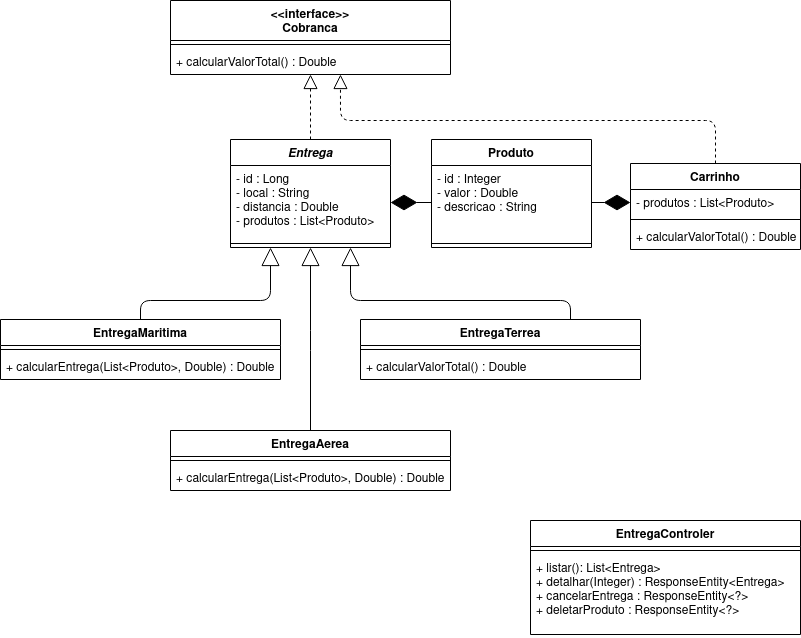

The diagram above was exported from draw.io. Its source (the exported page's mxGraphModel, read from the mxfile embedded in the PNG):
<mxGraphModel dx="868" dy="432" grid="1" gridSize="10" guides="1" tooltips="1" connect="1" arrows="1" fold="1" page="1" pageScale="1" pageWidth="850" pageHeight="1100" math="0" shadow="0">
  <root>
    <mxCell id="0" />
    <mxCell id="1" parent="0" />
    <mxCell id="kmFJDz2NkDc2EbysI2EV-1" value="&lt;&lt;interface&gt;&gt;&#10;Cobranca" style="swimlane;fontStyle=1;align=center;verticalAlign=top;childLayout=stackLayout;horizontal=1;startSize=40;horizontalStack=0;resizeParent=1;resizeParentMax=0;resizeLast=0;collapsible=1;marginBottom=0;" parent="1" vertex="1">
      <mxGeometry x="210" y="40" width="280" height="74" as="geometry" />
    </mxCell>
    <mxCell id="kmFJDz2NkDc2EbysI2EV-3" value="" style="line;strokeWidth=1;fillColor=none;align=left;verticalAlign=middle;spacingTop=-1;spacingLeft=3;spacingRight=3;rotatable=0;labelPosition=right;points=[];portConstraint=eastwest;" parent="kmFJDz2NkDc2EbysI2EV-1" vertex="1">
      <mxGeometry y="40" width="280" height="8" as="geometry" />
    </mxCell>
    <mxCell id="kmFJDz2NkDc2EbysI2EV-4" value="+ calcularValorTotal() : Double" style="text;strokeColor=none;fillColor=none;align=left;verticalAlign=top;spacingLeft=4;spacingRight=4;overflow=hidden;rotatable=0;points=[[0,0.5],[1,0.5]];portConstraint=eastwest;" parent="kmFJDz2NkDc2EbysI2EV-1" vertex="1">
      <mxGeometry y="48" width="280" height="26" as="geometry" />
    </mxCell>
    <mxCell id="kmFJDz2NkDc2EbysI2EV-9" value="EntregaControler" style="swimlane;fontStyle=1;align=center;verticalAlign=top;childLayout=stackLayout;horizontal=1;startSize=26;horizontalStack=0;resizeParent=1;resizeParentMax=0;resizeLast=0;collapsible=1;marginBottom=0;" parent="1" vertex="1">
      <mxGeometry x="570" y="560" width="270" height="114" as="geometry" />
    </mxCell>
    <mxCell id="kmFJDz2NkDc2EbysI2EV-11" value="" style="line;strokeWidth=1;fillColor=none;align=left;verticalAlign=middle;spacingTop=-1;spacingLeft=3;spacingRight=3;rotatable=0;labelPosition=right;points=[];portConstraint=eastwest;" parent="kmFJDz2NkDc2EbysI2EV-9" vertex="1">
      <mxGeometry y="26" width="270" height="8" as="geometry" />
    </mxCell>
    <mxCell id="kmFJDz2NkDc2EbysI2EV-12" value="+ listar(): List&lt;Entrega&gt;&#10;+ detalhar(Integer) : ResponseEntity&lt;Entrega&gt;&#10;+ cancelarEntrega : ResponseEntity&lt;?&gt;&#10;+ deletarProduto : ResponseEntity&lt;?&gt;" style="text;strokeColor=none;fillColor=none;align=left;verticalAlign=top;spacingLeft=4;spacingRight=4;overflow=hidden;rotatable=0;points=[[0,0.5],[1,0.5]];portConstraint=eastwest;" parent="kmFJDz2NkDc2EbysI2EV-9" vertex="1">
      <mxGeometry y="34" width="270" height="80" as="geometry" />
    </mxCell>
    <mxCell id="kmFJDz2NkDc2EbysI2EV-13" value="Entrega" style="swimlane;fontStyle=3;align=center;verticalAlign=top;childLayout=stackLayout;horizontal=1;startSize=26;horizontalStack=0;resizeParent=1;resizeParentMax=0;resizeLast=0;collapsible=1;marginBottom=0;" parent="1" vertex="1">
      <mxGeometry x="270" y="179" width="160" height="108" as="geometry" />
    </mxCell>
    <mxCell id="kmFJDz2NkDc2EbysI2EV-14" value="- id : Long&#10;- local : String&#10;- distancia : Double&#10;- produtos : List&lt;Produto&gt;&#10;" style="text;strokeColor=none;fillColor=none;align=left;verticalAlign=top;spacingLeft=4;spacingRight=4;overflow=hidden;rotatable=0;points=[[0,0.5],[1,0.5]];portConstraint=eastwest;" parent="kmFJDz2NkDc2EbysI2EV-13" vertex="1">
      <mxGeometry y="26" width="160" height="74" as="geometry" />
    </mxCell>
    <mxCell id="kmFJDz2NkDc2EbysI2EV-15" value="" style="line;strokeWidth=1;fillColor=none;align=left;verticalAlign=middle;spacingTop=-1;spacingLeft=3;spacingRight=3;rotatable=0;labelPosition=right;points=[];portConstraint=eastwest;" parent="kmFJDz2NkDc2EbysI2EV-13" vertex="1">
      <mxGeometry y="100" width="160" height="8" as="geometry" />
    </mxCell>
    <mxCell id="kmFJDz2NkDc2EbysI2EV-17" value="Produto" style="swimlane;fontStyle=1;align=center;verticalAlign=top;childLayout=stackLayout;horizontal=1;startSize=26;horizontalStack=0;resizeParent=1;resizeParentMax=0;resizeLast=0;collapsible=1;marginBottom=0;" parent="1" vertex="1">
      <mxGeometry x="471" y="179" width="160" height="108" as="geometry" />
    </mxCell>
    <mxCell id="kmFJDz2NkDc2EbysI2EV-18" value="- id : Integer&#10;- valor : Double&#10;- descricao : String" style="text;strokeColor=none;fillColor=none;align=left;verticalAlign=top;spacingLeft=4;spacingRight=4;overflow=hidden;rotatable=0;points=[[0,0.5],[1,0.5]];portConstraint=eastwest;" parent="kmFJDz2NkDc2EbysI2EV-17" vertex="1">
      <mxGeometry y="26" width="160" height="74" as="geometry" />
    </mxCell>
    <mxCell id="kmFJDz2NkDc2EbysI2EV-19" value="" style="line;strokeWidth=1;fillColor=none;align=left;verticalAlign=middle;spacingTop=-1;spacingLeft=3;spacingRight=3;rotatable=0;labelPosition=right;points=[];portConstraint=eastwest;" parent="kmFJDz2NkDc2EbysI2EV-17" vertex="1">
      <mxGeometry y="100" width="160" height="8" as="geometry" />
    </mxCell>
    <mxCell id="kmFJDz2NkDc2EbysI2EV-23" value="EntregaMaritima" style="swimlane;fontStyle=1;align=center;verticalAlign=top;childLayout=stackLayout;horizontal=1;startSize=26;horizontalStack=0;resizeParent=1;resizeParentMax=0;resizeLast=0;collapsible=1;marginBottom=0;" parent="1" vertex="1">
      <mxGeometry x="40" y="359" width="280" height="60" as="geometry" />
    </mxCell>
    <mxCell id="kmFJDz2NkDc2EbysI2EV-25" value="" style="line;strokeWidth=1;fillColor=none;align=left;verticalAlign=middle;spacingTop=-1;spacingLeft=3;spacingRight=3;rotatable=0;labelPosition=right;points=[];portConstraint=eastwest;" parent="kmFJDz2NkDc2EbysI2EV-23" vertex="1">
      <mxGeometry y="26" width="280" height="8" as="geometry" />
    </mxCell>
    <mxCell id="kmFJDz2NkDc2EbysI2EV-26" value="+ calcularEntrega(List&lt;Produto&gt;, Double) : Double" style="text;strokeColor=none;fillColor=none;align=left;verticalAlign=top;spacingLeft=4;spacingRight=4;overflow=hidden;rotatable=0;points=[[0,0.5],[1,0.5]];portConstraint=eastwest;" parent="kmFJDz2NkDc2EbysI2EV-23" vertex="1">
      <mxGeometry y="34" width="280" height="26" as="geometry" />
    </mxCell>
    <mxCell id="kmFJDz2NkDc2EbysI2EV-27" value="EntregaTerrea" style="swimlane;fontStyle=1;align=center;verticalAlign=top;childLayout=stackLayout;horizontal=1;startSize=26;horizontalStack=0;resizeParent=1;resizeParentMax=0;resizeLast=0;collapsible=1;marginBottom=0;" parent="1" vertex="1">
      <mxGeometry x="400" y="359" width="280" height="60" as="geometry" />
    </mxCell>
    <mxCell id="kmFJDz2NkDc2EbysI2EV-29" value="" style="line;strokeWidth=1;fillColor=none;align=left;verticalAlign=middle;spacingTop=-1;spacingLeft=3;spacingRight=3;rotatable=0;labelPosition=right;points=[];portConstraint=eastwest;" parent="kmFJDz2NkDc2EbysI2EV-27" vertex="1">
      <mxGeometry y="26" width="280" height="8" as="geometry" />
    </mxCell>
    <mxCell id="kmFJDz2NkDc2EbysI2EV-30" value="+ calcularValorTotal() : Double" style="text;strokeColor=none;fillColor=none;align=left;verticalAlign=top;spacingLeft=4;spacingRight=4;overflow=hidden;rotatable=0;points=[[0,0.5],[1,0.5]];portConstraint=eastwest;" parent="kmFJDz2NkDc2EbysI2EV-27" vertex="1">
      <mxGeometry y="34" width="280" height="26" as="geometry" />
    </mxCell>
    <mxCell id="kmFJDz2NkDc2EbysI2EV-31" value="EntregaAerea" style="swimlane;fontStyle=1;align=center;verticalAlign=top;childLayout=stackLayout;horizontal=1;startSize=26;horizontalStack=0;resizeParent=1;resizeParentMax=0;resizeLast=0;collapsible=1;marginBottom=0;" parent="1" vertex="1">
      <mxGeometry x="210" y="470" width="280" height="60" as="geometry" />
    </mxCell>
    <mxCell id="kmFJDz2NkDc2EbysI2EV-33" value="" style="line;strokeWidth=1;fillColor=none;align=left;verticalAlign=middle;spacingTop=-1;spacingLeft=3;spacingRight=3;rotatable=0;labelPosition=right;points=[];portConstraint=eastwest;" parent="kmFJDz2NkDc2EbysI2EV-31" vertex="1">
      <mxGeometry y="26" width="280" height="8" as="geometry" />
    </mxCell>
    <mxCell id="kmFJDz2NkDc2EbysI2EV-34" value="+ calcularEntrega(List&lt;Produto&gt;, Double) : Double" style="text;strokeColor=none;fillColor=none;align=left;verticalAlign=top;spacingLeft=4;spacingRight=4;overflow=hidden;rotatable=0;points=[[0,0.5],[1,0.5]];portConstraint=eastwest;" parent="kmFJDz2NkDc2EbysI2EV-31" vertex="1">
      <mxGeometry y="34" width="280" height="26" as="geometry" />
    </mxCell>
    <mxCell id="kmFJDz2NkDc2EbysI2EV-35" value="" style="endArrow=block;dashed=1;endFill=0;endSize=12;html=1;entryX=0.5;entryY=1;entryDx=0;entryDy=0;exitX=0.5;exitY=0;exitDx=0;exitDy=0;" parent="1" source="kmFJDz2NkDc2EbysI2EV-13" target="kmFJDz2NkDc2EbysI2EV-1" edge="1">
      <mxGeometry width="160" relative="1" as="geometry">
        <mxPoint x="350" y="170" as="sourcePoint" />
        <mxPoint x="510" y="330" as="targetPoint" />
      </mxGeometry>
    </mxCell>
    <mxCell id="bhfD6hf6s2wNc_LxTWoz-5" value="" style="endArrow=block;dashed=1;endFill=0;endSize=12;html=1;exitX=0.5;exitY=0;exitDx=0;exitDy=0;entryX=0.607;entryY=1;entryDx=0;entryDy=0;entryPerimeter=0;" edge="1" parent="1" source="bhfD6hf6s2wNc_LxTWoz-9" target="kmFJDz2NkDc2EbysI2EV-4">
      <mxGeometry width="160" relative="1" as="geometry">
        <mxPoint x="567.04" y="201.80999999999995" as="sourcePoint" />
        <mxPoint x="350" y="110" as="targetPoint" />
        <Array as="points">
          <mxPoint x="755" y="160" />
          <mxPoint x="380" y="160" />
        </Array>
      </mxGeometry>
    </mxCell>
    <mxCell id="bhfD6hf6s2wNc_LxTWoz-6" value="" style="endArrow=block;endSize=16;endFill=0;html=1;exitX=0.5;exitY=0;exitDx=0;exitDy=0;entryX=0.25;entryY=1;entryDx=0;entryDy=0;" edge="1" parent="1" source="kmFJDz2NkDc2EbysI2EV-23" target="kmFJDz2NkDc2EbysI2EV-13">
      <mxGeometry x="-0.6968" y="226" width="160" relative="1" as="geometry">
        <mxPoint x="340" y="230" as="sourcePoint" />
        <mxPoint x="350" y="290" as="targetPoint" />
        <Array as="points">
          <mxPoint x="180" y="340" />
          <mxPoint x="310" y="340" />
        </Array>
        <mxPoint x="-1" as="offset" />
      </mxGeometry>
    </mxCell>
    <mxCell id="bhfD6hf6s2wNc_LxTWoz-7" value="" style="endArrow=block;endSize=16;endFill=0;html=1;exitX=0.75;exitY=0;exitDx=0;exitDy=0;entryX=0.75;entryY=1;entryDx=0;entryDy=0;" edge="1" parent="1" source="kmFJDz2NkDc2EbysI2EV-27" target="kmFJDz2NkDc2EbysI2EV-13">
      <mxGeometry x="-0.6968" y="226" width="160" relative="1" as="geometry">
        <mxPoint x="190" y="369" as="sourcePoint" />
        <mxPoint x="320" y="297" as="targetPoint" />
        <Array as="points">
          <mxPoint x="610" y="340" />
          <mxPoint x="390" y="340" />
        </Array>
        <mxPoint x="-1" as="offset" />
      </mxGeometry>
    </mxCell>
    <mxCell id="bhfD6hf6s2wNc_LxTWoz-8" value="" style="endArrow=block;endSize=16;endFill=0;html=1;exitX=0.5;exitY=0;exitDx=0;exitDy=0;entryX=0.5;entryY=1;entryDx=0;entryDy=0;" edge="1" parent="1" source="kmFJDz2NkDc2EbysI2EV-31" target="kmFJDz2NkDc2EbysI2EV-13">
      <mxGeometry x="-0.6968" y="226" width="160" relative="1" as="geometry">
        <mxPoint x="620" y="369" as="sourcePoint" />
        <mxPoint x="400" y="297" as="targetPoint" />
        <Array as="points">
          <mxPoint x="350" y="380" />
        </Array>
        <mxPoint x="-1" as="offset" />
      </mxGeometry>
    </mxCell>
    <mxCell id="bhfD6hf6s2wNc_LxTWoz-9" value="Carrinho" style="swimlane;fontStyle=1;align=center;verticalAlign=top;childLayout=stackLayout;horizontal=1;startSize=26;horizontalStack=0;resizeParent=1;resizeParentMax=0;resizeLast=0;collapsible=1;marginBottom=0;" vertex="1" parent="1">
      <mxGeometry x="670" y="203" width="170" height="86" as="geometry" />
    </mxCell>
    <mxCell id="bhfD6hf6s2wNc_LxTWoz-10" value="- produtos : List&lt;Produto&gt;" style="text;strokeColor=none;fillColor=none;align=left;verticalAlign=top;spacingLeft=4;spacingRight=4;overflow=hidden;rotatable=0;points=[[0,0.5],[1,0.5]];portConstraint=eastwest;" vertex="1" parent="bhfD6hf6s2wNc_LxTWoz-9">
      <mxGeometry y="26" width="170" height="26" as="geometry" />
    </mxCell>
    <mxCell id="bhfD6hf6s2wNc_LxTWoz-11" value="" style="line;strokeWidth=1;fillColor=none;align=left;verticalAlign=middle;spacingTop=-1;spacingLeft=3;spacingRight=3;rotatable=0;labelPosition=right;points=[];portConstraint=eastwest;" vertex="1" parent="bhfD6hf6s2wNc_LxTWoz-9">
      <mxGeometry y="52" width="170" height="8" as="geometry" />
    </mxCell>
    <mxCell id="bhfD6hf6s2wNc_LxTWoz-12" value="+ calcularValorTotal() : Double" style="text;strokeColor=none;fillColor=none;align=left;verticalAlign=top;spacingLeft=4;spacingRight=4;overflow=hidden;rotatable=0;points=[[0,0.5],[1,0.5]];portConstraint=eastwest;" vertex="1" parent="bhfD6hf6s2wNc_LxTWoz-9">
      <mxGeometry y="60" width="170" height="26" as="geometry" />
    </mxCell>
    <mxCell id="bhfD6hf6s2wNc_LxTWoz-15" value="" style="endArrow=diamondThin;endFill=1;endSize=24;html=1;entryX=0;entryY=0.5;entryDx=0;entryDy=0;exitX=1;exitY=0.5;exitDx=0;exitDy=0;" edge="1" parent="1" source="kmFJDz2NkDc2EbysI2EV-18" target="bhfD6hf6s2wNc_LxTWoz-10">
      <mxGeometry width="160" relative="1" as="geometry">
        <mxPoint x="350" y="300" as="sourcePoint" />
        <mxPoint x="510" y="300" as="targetPoint" />
      </mxGeometry>
    </mxCell>
    <mxCell id="bhfD6hf6s2wNc_LxTWoz-16" value="" style="endArrow=diamondThin;endFill=1;endSize=24;html=1;entryX=1;entryY=0.5;entryDx=0;entryDy=0;exitX=0;exitY=0.5;exitDx=0;exitDy=0;" edge="1" parent="1" source="kmFJDz2NkDc2EbysI2EV-18" target="kmFJDz2NkDc2EbysI2EV-14">
      <mxGeometry width="160" relative="1" as="geometry">
        <mxPoint x="350" y="300" as="sourcePoint" />
        <mxPoint x="510" y="300" as="targetPoint" />
      </mxGeometry>
    </mxCell>
  </root>
</mxGraphModel>